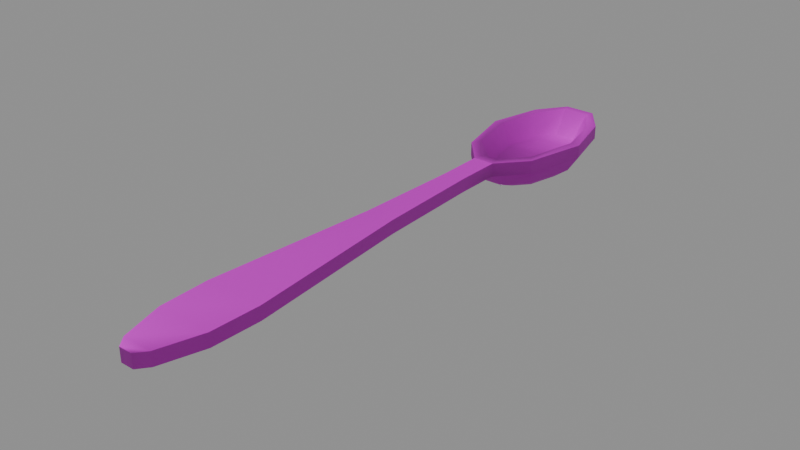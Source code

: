 # Source: table_spoon.blend  (saved by Blender 5.1.30; exported with 4.5.12 LTS)
import bpy
from mathutils import Matrix  # noqa: F401  (used for matrix-valued properties, if any)

bpy.ops.wm.read_factory_settings(use_empty=True)
scene = bpy.context.scene
scene.name = 'Scene'

# ---- images (referenced by path relative to the original .blend; pixels are not part of the script)
import os
ASSET_DIR = os.environ.get("B2B_ASSET_DIR", "")  # directory of the original .blend (textures are referenced by path, not embedded)
HERE = os.path.dirname(os.path.abspath(__file__))  # packed textures are extracted next to this script under _unpacked/

def load_image(name, relpath, width, height, colorspace="sRGB"):
    """Load a texture the original file referenced (path relative to the .blend, or extracted next to this script)."""
    p = next((c for c in (os.path.join(HERE, relpath), os.path.join(ASSET_DIR, relpath)) if relpath and os.path.exists(c)), "")
    if p:
        img = bpy.data.images.load(p, check_existing=True)
        img.name = name
    else:  # same state as the original file: an image datablock whose file is absent (Cycles renders it pink)
        img = bpy.data.images.new(name, width, height)
        img.source = "FILE"
        img.filepath = "//" + (relpath or name)
    img.colorspace_settings.name = colorspace
    return img
img_t_trim_metal_basecolor_png = load_image('T_Trim_Metal_BaseColor.png', 'T_Trim_Metal_BaseColor.png', 1024, 1024, 'sRGB')
img_t_trim_metal_normal_png = load_image('T_Trim_Metal_Normal.png', 'T_Trim_Metal_Normal.png', 1024, 1024, 'Non-Color')

# ---- materials (node trees are filled in below, after node groups)
mat_mi_trim_metal = bpy.data.materials.new('MI_Trim_Metal')
mat_mi_trim_metal.roughness = 0.8727

# ---- material node trees
mat_mi_trim_metal.use_nodes = True; mat_mi_trim_metal.node_tree.nodes.clear()
_N = mat_mi_trim_metal.node_tree.nodes; _L = mat_mi_trim_metal.node_tree.links
n0 = _N.new('ShaderNodeBsdfPrincipled'); n0.name = 'Principled BSDF'; n0.location = (-200, 100)
n0.inputs[2].default_value = 0.8727
n1 = _N.new('ShaderNodeOutputMaterial'); n1.name = 'Material Output'; n1.location = (200, 100)
n2 = _N.new('ShaderNodeNormalMap'); n2.name = 'Normal Map'; n2.location = (-600, -600)
n2.label = 'Normal/Map'
n3 = _N.new('ShaderNodeTexImage'); n3.name = 'Image Texture'; n3.location = (-600, 300)
n3.image = img_t_trim_metal_basecolor_png
n4 = _N.new('ShaderNodeTexImage'); n4.name = 'Image Texture.001'; n4.location = (-900, -1200)
n4.image = img_t_trim_metal_normal_png
_L.new(n0.outputs[0], n1.inputs[0])
_L.new(n2.outputs[0], n0.inputs[5])
_L.new(n3.outputs[0], n0.inputs[0])
_L.new(n4.outputs[0], n2.inputs[1])
n1.is_active_output = True

# ---- meshes
me_cube_202 = bpy.data.meshes.new('Cube.202')
me_cube_202.from_pydata([(-0.006447, -0.07774, 0.00308), (-0.006447, -0.07774, -0.00308), (0.007162, -0.07774, -0.00308), (0.007162, -0.07774, 0.00308), (-0.01223, -0.05853, -0.00308), (-0.01299, -0.03617, -0.00308), (-0.01299, -0.03617, 0.00308), (-0.01223, -0.05853, 0.00308), (0.01371, -0.03617, -0.00308), (0.01294, -0.05853, -0.00308), (0.01294, -0.05853, 0.00308), (0.01371, -0.03617, 0.00308), (-0.003695, 0.1144, 0.00308), (-0.004437, 0.1101, -0.00308), (0.005151, 0.1101, -0.00308), (0.004409, 0.1144, 0.00308), (-0.007849, 0.1364, -0.01514), (0.008564, 0.1364, -0.01514), (-0.01247, 0.1287, -0.0103), (0.01319, 0.1287, -0.0103), (0.01859, 0.151, -0.0103), (-0.01788, 0.151, -0.0103), (0.005919, 0.1812, -0.0103), (0.01368, 0.1706, -0.0103), (-0.01297, 0.1706, -0.0103), (-0.005204, 0.1812, -0.0103), (-0.003443, 0.1183, -0.0103), (0.004158, 0.1183, -0.0103), (-0.005578, 0.1851, 0.00308), (-0.006658, 0.1894, -0.00308), (0.007373, 0.1894, -0.00308), (0.006292, 0.1851, 0.00308), (0.01455, 0.172, 0.00308), (0.01717, 0.176, -0.00308), (-0.01645, 0.176, -0.00308), (-0.01383, 0.172, 0.00308), (-0.0183, 0.1512, 0.00308), (-0.02265, 0.1513, -0.00308), (0.02336, 0.1513, -0.00308), (0.01902, 0.1512, 0.00308), (0.01402, 0.1272, 0.00308), (0.01654, 0.1232, -0.00308), (-0.01583, 0.1232, -0.00308), (-0.01331, 0.1272, 0.00308), (-0.006088, 0.04137, 0.00308), (-0.004342, 0.0897, 0.00308), (-0.004342, 0.0897, -0.00308), (-0.006088, 0.04137, -0.00308), (0.006802, 0.04137, -0.00308), (0.005056, 0.0897, -0.00308), (0.005056, 0.0897, 0.00308), (0.006802, 0.04137, 0.00308), (0.002788, 0.1297, -0.01514), (-0.002073, 0.1297, -0.01514), (0.01202, 0.1506, -0.01514), (-0.01131, 0.1506, -0.01514), (0.00888, 0.1632, -0.01514), (-0.008165, 0.1632, -0.01514), (0.003914, 0.1699, -0.01514), (-0.003199, 0.1699, -0.01514), (-0.004437, 0.1101, 0.00308), (0.005151, 0.1101, 0.00308), (-0.006658, 0.1894, 0.00308), (-0.01645, 0.176, 0.00308), (0.007373, 0.1894, 0.00308), (0.01717, 0.176, 0.00308), (0.02336, 0.1513, 0.00308), (-0.02265, 0.1513, 0.00308), (0.01654, 0.1232, 0.00308), (-0.01583, 0.1232, 0.00308), (-0.01077, 0.1672, -0.007227), (0.01148, 0.1672, -0.007227), (-0.01427, 0.1509, -0.007227), (0.01499, 0.1509, -0.007227), (-0.01036, 0.1321, -0.007227), (0.01107, 0.1321, -0.007227), (-0.00282, 0.1221, -0.007227), (0.003534, 0.1221, -0.007227), (-0.004296, 0.1775, -0.007227), (0.00501, 0.1775, -0.007227), (0.003373, -0.08247, 0.00308), (-0.002659, -0.08247, 0.00308), (-0.002659, -0.08247, -0.00308), (0.003373, -0.08247, -0.00308)], [], [(49, 46, 13, 14), (0, 1, 82, 81), (45, 50, 61, 60), (10, 7, 0, 3), (4, 9, 2, 1), (9, 10, 3, 2), (50, 49, 14, 61), (7, 10, 11, 6), (9, 4, 5, 8), (10, 9, 8, 11), (6, 5, 4, 7), (1, 0, 7, 4), (5, 6, 44, 47), (48, 51, 11, 8), (47, 48, 8, 5), (51, 44, 6, 11), (17, 16, 55, 54), (52, 53, 16, 17), (37, 34, 24, 21), (29, 30, 22, 25), (38, 41, 19, 20), (34, 29, 25, 24), (41, 14, 27, 19), (14, 13, 26, 27), (26, 18, 16, 53), (27, 26, 53, 52), (20, 19, 17, 54), (21, 24, 57, 55), (30, 29, 62, 64), (13, 42, 18, 26), (34, 63, 62, 29), (31, 28, 78, 79), (65, 33, 30, 64), (37, 67, 63, 34), (33, 38, 20, 23), (66, 38, 33, 65), (40, 39, 73, 75), (43, 12, 76, 74), (68, 41, 38, 66), (42, 37, 21, 18), (42, 69, 67, 37), (61, 14, 41, 68), (32, 31, 79, 71), (13, 60, 69, 42), (30, 33, 23, 22), (51, 48, 49, 50), (45, 46, 47, 44), (44, 51, 50, 45), (48, 47, 46, 49), (46, 45, 60, 13), (54, 55, 57, 56), (56, 57, 59, 58), (25, 22, 58, 59), (22, 23, 56, 58), (23, 20, 54, 56), (18, 21, 55, 16), (24, 25, 59, 57), (19, 27, 52, 17), (15, 12, 60, 61), (35, 28, 62, 63), (31, 32, 65, 64), (28, 31, 64, 62), (32, 39, 66, 65), (36, 35, 63, 67), (39, 40, 68, 66), (43, 36, 67, 69), (40, 15, 61, 68), (12, 43, 69, 60), (70, 71, 79, 78), (72, 73, 71, 70), (74, 75, 73, 72), (76, 77, 75, 74), (12, 15, 77, 76), (36, 43, 74, 72), (39, 32, 71, 73), (28, 35, 70, 78), (15, 40, 75, 77), (35, 36, 72, 70), (83, 80, 81, 82), (3, 0, 81, 80), (2, 3, 80, 83), (1, 2, 83, 82)])
me_cube_202.polygons.foreach_set('use_smooth', [True] * 82)
_k = set([(0, 7), (0, 81), (1, 4), (1, 82), (2, 9), (2, 83), (3, 10), (3, 80), (4, 5), (5, 47), (6, 7), (6, 44), (8, 9), (8, 48), (10, 11), (11, 51), (13, 46), (14, 49), (44, 45), (45, 60), (46, 47), (48, 49), (50, 51), (50, 61), (60, 69), (61, 68), (62, 63), (62, 64), (63, 67), (64, 65), (65, 66), (66, 68), (67, 69), (80, 81), (82, 83)])
me_cube_202.attributes.new('sharp_edge', 'BOOLEAN', 'EDGE').data.foreach_set('value', [ (min(e.vertices), max(e.vertices)) in _k for e in me_cube_202.edges])
_uv = me_cube_202.uv_layers.new(name='UVMap')
_uv.uv.foreach_set('vector', [0.3248, 0.8062, 0.3246, 0.795, 0.3607, 0.7932, 0.3614, 0.8075, 0.06674, 0.7898, 0.07093, 0.796, 0.06408, 0.8004, 0.05822, 0.794, 0.2617, 0.71, 0.2617, 0.7514, 0.2364, 0.7514, 0.2364, 0.71, 0.4456, 0.7514, 0.4456, 0.71, 0.4695, 0.71, 0.4695, 0.7514, 0.09723, 0.7894, 0.09629, 0.816, 0.07104, 0.8094, 0.07093, 0.796, 0.09629, 0.816, 0.09422, 0.823, 0.06544, 0.815, 0.07104, 0.8094, 0.3248, 0.8138, 0.3248, 0.8062, 0.3614, 0.8075, 0.3585, 0.8152, 0.4456, 0.71, 0.4456, 0.7514, 0.4179, 0.7514, 0.4179, 0.71, 0.09629, 0.816, 0.09723, 0.7894, 0.1292, 0.7876, 0.129, 0.8176, 0.09422, 0.823, 0.09629, 0.816, 0.129, 0.8176, 0.1289, 0.825, 0.1292, 0.7806, 0.1292, 0.7876, 0.09723, 0.7894, 0.09557, 0.7826, 0.07093, 0.796, 0.06674, 0.7898, 0.09557, 0.7826, 0.09723, 0.7894, 0.1292, 0.7876, 0.1292, 0.7806, 0.2486, 0.7868, 0.2481, 0.794, 0.2482, 0.8094, 0.2488, 0.8168, 0.1289, 0.825, 0.129, 0.8176, 0.2481, 0.794, 0.2482, 0.8094, 0.129, 0.8176, 0.1292, 0.7876, 0.3217, 0.7514, 0.3217, 0.71, 0.4179, 0.71, 0.4179, 0.7514, 0.4017, 0.8073, 0.4022, 0.7941, 0.4173, 0.7921, 0.4163, 0.8098, 0.3946, 0.8027, 0.3946, 0.7985, 0.4022, 0.7941, 0.4017, 0.8073, 0.4198, 0.7779, 0.4475, 0.786, 0.4384, 0.7908, 0.4184, 0.7856, 0.459, 0.7965, 0.4578, 0.8074, 0.4471, 0.8059, 0.4479, 0.7977, 0.4171, 0.8238, 0.3842, 0.8186, 0.3926, 0.8123, 0.4167, 0.8163, 0.4475, 0.786, 0.459, 0.7965, 0.4479, 0.7977, 0.4384, 0.7908, 0.3842, 0.8186, 0.3614, 0.8075, 0.3793, 0.8043, 0.3926, 0.8123, 0.3614, 0.8075, 0.3607, 0.7932, 0.3797, 0.7965, 0.3793, 0.8043, 0.3797, 0.7965, 0.3934, 0.7886, 0.4022, 0.7941, 0.3946, 0.7985, 0.3793, 0.8043, 0.3797, 0.7965, 0.3946, 0.7985, 0.3946, 0.8027, 0.4167, 0.8163, 0.3926, 0.8123, 0.4017, 0.8073, 0.4163, 0.8098, 0.4184, 0.7856, 0.4384, 0.7908, 0.4297, 0.795, 0.4173, 0.7921, 0.4578, 0.8074, 0.459, 0.7965, 0.4663, 0.7947, 0.4661, 0.8099, 0.3607, 0.7932, 0.3851, 0.782, 0.3934, 0.7886, 0.3797, 0.7965, 0.4475, 0.786, 0.4526, 0.781, 0.4663, 0.7947, 0.459, 0.7965, 0.9176, 0.7992, 0.9176, 0.8145, 0.9109, 0.8128, 0.9109, 0.8008, 0.4496, 0.823, 0.4454, 0.8177, 0.4578, 0.8074, 0.4661, 0.8099, 0.4198, 0.7779, 0.4209, 0.7717, 0.4526, 0.781, 0.4475, 0.786, 0.4454, 0.8177, 0.4171, 0.8238, 0.4167, 0.8163, 0.437, 0.8123, 0.4173, 0.8299, 0.4171, 0.8238, 0.4454, 0.8177, 0.4496, 0.823, 0.8662, 0.7853, 0.8875, 0.7787, 0.8873, 0.7847, 0.8705, 0.79, 0.8662, 0.8283, 0.8547, 0.812, 0.8616, 0.8109, 0.8705, 0.8237, 0.3813, 0.8241, 0.3842, 0.8186, 0.4171, 0.8238, 0.4173, 0.8299, 0.3851, 0.782, 0.4198, 0.7779, 0.4184, 0.7856, 0.3934, 0.7886, 0.3851, 0.782, 0.3824, 0.7756, 0.4209, 0.7717, 0.4198, 0.7779, 0.3585, 0.8152, 0.3614, 0.8075, 0.3842, 0.8186, 0.3813, 0.8241, 0.906, 0.7845, 0.9176, 0.7992, 0.9109, 0.8008, 0.9018, 0.7893, 0.3607, 0.7932, 0.3574, 0.7852, 0.3824, 0.7756, 0.3851, 0.782, 0.4578, 0.8074, 0.4454, 0.8177, 0.437, 0.8123, 0.4471, 0.8059, 0.2488, 0.8168, 0.2482, 0.8094, 0.3248, 0.8062, 0.3248, 0.8138, 0.3243, 0.7878, 0.3246, 0.795, 0.2481, 0.794, 0.2486, 0.7868, 0.3217, 0.71, 0.3217, 0.7514, 0.2617, 0.7514, 0.2617, 0.71, 0.2482, 0.8094, 0.2481, 0.794, 0.3246, 0.795, 0.3248, 0.8062, 0.3246, 0.795, 0.3243, 0.7878, 0.3574, 0.7852, 0.3607, 0.7932, 0.4163, 0.8098, 0.4173, 0.7921, 0.4297, 0.795, 0.4289, 0.8076, 0.4289, 0.8076, 0.4297, 0.795, 0.436, 0.7989, 0.4356, 0.8041, 0.4479, 0.7977, 0.4471, 0.8059, 0.4356, 0.8041, 0.436, 0.7989, 0.4471, 0.8059, 0.437, 0.8123, 0.4289, 0.8076, 0.4356, 0.8041, 0.437, 0.8123, 0.4167, 0.8163, 0.4163, 0.8098, 0.4289, 0.8076, 0.3934, 0.7886, 0.4184, 0.7856, 0.4173, 0.7921, 0.4022, 0.7941, 0.4384, 0.7908, 0.4479, 0.7977, 0.436, 0.7989, 0.4297, 0.795, 0.3926, 0.8123, 0.3793, 0.8043, 0.3946, 0.8027, 0.4017, 0.8073, 0.8547, 0.8016, 0.8547, 0.812, 0.8509, 0.813, 0.8509, 0.8006, 0.906, 0.8291, 0.9176, 0.8145, 0.9215, 0.8159, 0.9096, 0.8332, 0.9176, 0.7992, 0.906, 0.7845, 0.9096, 0.7804, 0.9215, 0.7978, 0.9176, 0.8145, 0.9176, 0.7992, 0.9215, 0.7978, 0.9215, 0.8159, 0.906, 0.7845, 0.8875, 0.7787, 0.8875, 0.7721, 0.9096, 0.7804, 0.8875, 0.835, 0.906, 0.8291, 0.9096, 0.8332, 0.8875, 0.8415, 0.8875, 0.7787, 0.8662, 0.7853, 0.8625, 0.7814, 0.8875, 0.7721, 0.8662, 0.8283, 0.8875, 0.835, 0.8875, 0.8415, 0.8625, 0.8323, 0.8662, 0.7853, 0.8547, 0.8016, 0.8509, 0.8006, 0.8625, 0.7814, 0.8547, 0.812, 0.8662, 0.8283, 0.8625, 0.8323, 0.8509, 0.813, 0.9018, 0.8243, 0.9018, 0.7893, 0.9109, 0.8008, 0.9109, 0.8128, 0.8873, 0.8289, 0.8873, 0.7847, 0.9018, 0.7893, 0.9018, 0.8243, 0.8705, 0.8237, 0.8705, 0.79, 0.8873, 0.7847, 0.8873, 0.8289, 0.8616, 0.8109, 0.8616, 0.8027, 0.8705, 0.79, 0.8705, 0.8237, 0.8547, 0.812, 0.8547, 0.8016, 0.8616, 0.8027, 0.8616, 0.8109, 0.8875, 0.835, 0.8662, 0.8283, 0.8705, 0.8237, 0.8873, 0.8289, 0.8875, 0.7787, 0.906, 0.7845, 0.9018, 0.7893, 0.8873, 0.7847, 0.9176, 0.8145, 0.906, 0.8291, 0.9018, 0.8243, 0.9109, 0.8128, 0.8547, 0.8016, 0.8662, 0.7853, 0.8705, 0.79, 0.8616, 0.8027, 0.906, 0.8291, 0.8875, 0.835, 0.8873, 0.8289, 0.9018, 0.8243, 0.06552, 0.8061, 0.05859, 0.8092, 0.05551, 0.8028, 0.06408, 0.8004, 0.4695, 0.7514, 0.4695, 0.71, 0.4753, 0.71, 0.4753, 0.7514, 0.07104, 0.8094, 0.06544, 0.815, 0.05859, 0.8092, 0.06552, 0.8061, 0.07093, 0.796, 0.07104, 0.8094, 0.06552, 0.8061, 0.06408, 0.8004])
me_cube_202.materials.append(mat_mi_trim_metal)
me_cube_202.update()
me_cube_202.normals_split_custom_set([tuple(v) for v in zip(*[iter([0.0, 0.0, -1.0, 0.0, 0.0, -1.0, -0.6231, -0.4708, -0.6245, 0.6231, -0.4708, -0.6245, -0.8852, -0.4652, 0.0, -0.8852, -0.4652, 0.0, -0.4329, -0.9015, 0.0, -0.4329, -0.9015, 0.0, 0.0, 0.0, 1.0, 0.0, 0.0, 1.0, -1.286e-08, 0.0, 1.0, 1.286e-08, 0.0, 1.0, 0.0, 0.0, 1.0, 0.0, 0.0, 1.0, 0.0, 0.0, 1.0, 0.0, 0.0, 1.0, 0.0, 0.0, -1.0, 0.0, 0.0, -1.0, 0.0, 0.0, -1.0, 0.0, 0.0, -1.0, 0.9867, -0.1625, 0.0, 0.9867, -0.1625, 0.0, 0.8852, -0.4652, 0.0, 0.8852, -0.4652, 0.0, 0.9999, 0.01573, 0.0, 0.9999, 0.01573, 0.0, 0.6231, -0.4708, -0.6245, 0.9357, -0.3529, 0.0, 0.0, 0.0, 1.0, 0.0, 0.0, 1.0, 0.0, 0.0, 1.0, 0.0, 0.0, 1.0, 0.0, 0.0, -1.0, 0.0, 0.0, -1.0, 0.0, 0.0, -1.0, 0.0, 0.0, -1.0, 0.9867, -0.1625, 0.0, 0.9867, -0.1625, 0.0, 0.9996, 0.02737, 0.0, 0.9996, 0.02737, 0.0, -0.9996, 0.02737, 0.0, -0.9996, 0.02737, 0.0, -0.9867, -0.1625, 0.0, -0.9867, -0.1625, 0.0, -0.8852, -0.4652, 0.0, -0.8852, -0.4652, 0.0, -0.9867, -0.1625, 0.0, -0.9867, -0.1625, 0.0, -0.9996, 0.02737, 0.0, -0.9996, 0.02737, 0.0, -0.9981, 0.06241, 0.0, -0.9981, 0.06241, 0.0, 0.9981, 0.06241, 0.0, 0.9981, 0.06241, 0.0, 0.9996, 0.02737, 0.0, 0.9996, 0.02737, 0.0, 0.0, 0.0, -1.0, 0.0, 0.0, -1.0, 0.0, 0.0, -1.0, 0.0, 0.0, -1.0, 0.0, 0.0, 1.0, 0.0, 0.0, 1.0, 0.0, 0.0, 1.0, 0.0, 0.0, 1.0, 0.3071, -0.126, -0.9433, -0.3071, -0.126, -0.9433, -0.3543, -0.001503, -0.9351, 0.3543, -0.001503, -0.9351, 0.1389, -0.2306, -0.9631, -0.1389, -0.2306, -0.9631, -0.3071, -0.126, -0.9433, 0.3071, -0.126, -0.9433, -0.961, 0.005043, -0.2765, -0.8531, 0.4183, -0.3117, -0.6311, 0.2861, -0.721, -0.7372, 0.001758, -0.6757, -0.4057, 0.836, -0.3696, 0.4057, 0.836, -0.3696, 0.2902, 0.5051, -0.8128, -0.2902, 0.5051, -0.8128, 0.961, 0.005043, -0.2765, 0.8346, -0.453, -0.3134, 0.6201, -0.3054, -0.7226, 0.7372, 0.001759, -0.6757, -0.8531, 0.4183, -0.3117, -0.4057, 0.836, -0.3696, -0.2902, 0.5051, -0.8128, -0.6311, 0.2861, -0.721, 0.8346, -0.453, -0.3134, 0.6231, -0.4708, -0.6245, 0.2644, -0.5158, -0.8149, 0.6201, -0.3054, -0.7226, 0.6231, -0.4708, -0.6245, -0.6231, -0.4708, -0.6245, -0.2644, -0.5158, -0.8149, 0.2644, -0.5158, -0.8149, -0.2644, -0.5158, -0.8149, -0.6201, -0.3054, -0.7226, -0.3071, -0.126, -0.9433, -0.1389, -0.2306, -0.9631, 0.2644, -0.5158, -0.8149, -0.2644, -0.5158, -0.8149, -0.1389, -0.2306, -0.9631, 0.1389, -0.2306, -0.9631, 0.7372, 0.001759, -0.6757, 0.6201, -0.3054, -0.7226, 0.3071, -0.126, -0.9433, 0.3543, -0.001503, -0.9351, -0.7372, 0.001758, -0.6757, -0.6311, 0.2861, -0.721, -0.3033, 0.1175, -0.9456, -0.3543, -0.001503, -0.9351, 0.4057, 0.836, -0.3696, -0.4057, 0.836, -0.3696, -0.452, 0.892, 0.0, 0.452, 0.892, 0.0, -0.6231, -0.4708, -0.6245, -0.8346, -0.453, -0.3134, -0.6201, -0.3054, -0.7226, -0.2644, -0.5158, -0.8149, -0.8531, 0.4183, -0.3117, -0.9052, 0.425, 0.0, -0.452, 0.892, 0.0, -0.4057, 0.836, -0.3696, -0.1439, -0.2938, 0.945, 0.1439, -0.2938, 0.945, 0.3145, -0.4732, 0.8229, -0.3145, -0.4732, 0.8229, 0.9052, 0.425, 0.0, 0.8531, 0.4183, -0.3117, 0.4057, 0.836, -0.3696, 0.452, 0.892, 0.0, -0.961, 0.005043, -0.2765, -1.0, 0.003552, 0.0, -0.9052, 0.425, 0.0, -0.8531, 0.4183, -0.3117, 0.8531, 0.4183, -0.3117, 0.961, 0.005043, -0.2765, 0.7372, 0.001759, -0.6757, 0.6311, 0.2861, -0.721, 1.0, 0.003553, 0.0, 0.961, 0.005043, -0.2765, 0.8531, 0.4183, -0.3117, 0.9052, 0.425, 0.0, -0.4296, 0.2128, 0.8776, -0.5084, -0.002995, 0.8611, -0.6107, 6.863e-05, 0.7918, -0.5516, 0.2216, 0.8041, 0.4296, 0.2128, 0.8776, 0.1368, 0.3093, 0.9411, 0.2893, 0.4807, 0.8278, 0.5516, 0.2216, 0.8041, 0.8882, -0.4595, 0.0, 0.8346, -0.453, -0.3134, 0.961, 0.005043, -0.2765, 1.0, 0.003553, 0.0, -0.8346, -0.453, -0.3134, -0.961, 0.005043, -0.2765, -0.7372, 0.001758, -0.6757, -0.6201, -0.3054, -0.7226, -0.8346, -0.453, -0.3134, -0.8882, -0.4595, 0.0, -1.0, 0.003552, 0.0, -0.961, 0.005043, -0.2765, 0.9357, -0.3529, 0.0, 0.6231, -0.4708, -0.6245, 0.8346, -0.453, -0.3134, 0.8882, -0.4595, 0.0, -0.4524, -0.2, 0.8691, -0.1439, -0.2938, 0.945, -0.3145, -0.4732, 0.8229, -0.5506, -0.2035, 0.8096, -0.6231, -0.4708, -0.6245, -0.9357, -0.3529, 0.0, -0.8882, -0.4595, 0.0, -0.8346, -0.453, -0.3134, 0.4057, 0.836, -0.3696, 0.8531, 0.4183, -0.3117, 0.6311, 0.2861, -0.721, 0.2902, 0.5051, -0.8128, 0.9981, 0.06241, 0.0, 0.9981, 0.06241, 0.0, 0.9999, 0.01573, 0.0, 0.9999, 0.01573, 0.0, -0.9999, 0.01573, 0.0, -0.9999, 0.01573, 0.0, -0.9981, 0.06241, 0.0, -0.9981, 0.06241, 0.0, 0.0, 0.0, 1.0, 0.0, 0.0, 1.0, 0.0, 0.0, 1.0, 0.0, 0.0, 1.0, 0.0, 0.0, -1.0, 0.0, 0.0, -1.0, 0.0, 0.0, -1.0, 0.0, 0.0, -1.0, -0.9999, 0.01573, 0.0, -0.9999, 0.01573, 0.0, -0.9357, -0.3529, 0.0, -0.6231, -0.4708, -0.6245, 0.3543, -0.001503, -0.9351, -0.3543, -0.001503, -0.9351, -0.3033, 0.1175, -0.9456, 0.3033, 0.1175, -0.9456, 0.3033, 0.1175, -0.9456, -0.3033, 0.1175, -0.9456, -0.1541, 0.2277, -0.9615, 0.1541, 0.2277, -0.9615, -0.2902, 0.5051, -0.8128, 0.2902, 0.5051, -0.8128, 0.1541, 0.2277, -0.9615, -0.1541, 0.2277, -0.9615, 0.2902, 0.5051, -0.8128, 0.6311, 0.2861, -0.721, 0.3033, 0.1175, -0.9456, 0.1541, 0.2277, -0.9615, 0.6311, 0.2861, -0.721, 0.7372, 0.001759, -0.6757, 0.3543, -0.001503, -0.9351, 0.3033, 0.1175, -0.9456, -0.6201, -0.3054, -0.7226, -0.7372, 0.001758, -0.6757, -0.3543, -0.001503, -0.9351, -0.3071, -0.126, -0.9433, -0.6311, 0.2861, -0.721, -0.2902, 0.5051, -0.8128, -0.1541, 0.2277, -0.9615, -0.3033, 0.1175, -0.9456, 0.6201, -0.3054, -0.7226, 0.2644, -0.5158, -0.8149, 0.1389, -0.2306, -0.9631, 0.3071, -0.126, -0.9433, -0.1368, 0.3093, 0.9411, 0.1368, 0.3093, 0.9411, 1.286e-08, 0.0, 1.0, -1.286e-08, 0.0, 1.0, 0.4524, -0.2, 0.8691, 0.1439, -0.2938, 0.945, 0.0, 2.765e-09, 1.0, 2.4e-08, 1.022e-08, 1.0, -0.1439, -0.2938, 0.945, -0.4524, -0.2, 0.8691, 0.0, 1.022e-08, 1.0, 0.0, 2.765e-09, 1.0, 0.1439, -0.2938, 0.945, -0.1439, -0.2938, 0.945, 0.0, 2.765e-09, 1.0, 0.0, 2.765e-09, 1.0, -0.4524, -0.2, 0.8691, -0.5084, -0.002995, 0.8611, 0.0, 1.298e-08, 1.0, 0.0, 1.022e-08, 1.0, 0.5084, -0.002994, 0.8611, 0.4524, -0.2, 0.8691, 2.4e-08, 1.022e-08, 1.0, 4.07e-08, 1.298e-08, 1.0, -0.5084, -0.002995, 0.8611, -0.4296, 0.2128, 0.8776, -3.923e-08, 2.354e-09, 1.0, 0.0, 1.298e-08, 1.0, 0.4296, 0.2128, 0.8776, 0.5084, -0.002994, 0.8611, 4.07e-08, 1.298e-08, 1.0, 3.922e-08, 2.354e-09, 1.0, -0.4296, 0.2128, 0.8776, -0.1368, 0.3093, 0.9411, -1.286e-08, 0.0, 1.0, -3.923e-08, 2.354e-09, 1.0, 0.1368, 0.3093, 0.9411, 0.4296, 0.2128, 0.8776, 3.922e-08, 2.354e-09, 1.0, 1.286e-08, 0.0, 1.0, 0.5506, -0.2035, 0.8096, -0.5506, -0.2035, 0.8096, -0.3145, -0.4732, 0.8229, 0.3145, -0.4732, 0.8229, 0.6107, 6.928e-05, 0.7918, -0.6107, 6.863e-05, 0.7918, -0.5506, -0.2035, 0.8096, 0.5506, -0.2035, 0.8096, 0.5516, 0.2216, 0.8041, -0.5516, 0.2216, 0.8041, -0.6107, 6.863e-05, 0.7918, 0.6107, 6.928e-05, 0.7918, 0.2893, 0.4807, 0.8278, -0.2893, 0.4807, 0.8278, -0.5516, 0.2216, 0.8041, 0.5516, 0.2216, 0.8041, 0.1368, 0.3093, 0.9411, -0.1368, 0.3093, 0.9411, -0.2893, 0.4807, 0.8278, 0.2893, 0.4807, 0.8278, 0.5084, -0.002994, 0.8611, 0.4296, 0.2128, 0.8776, 0.5516, 0.2216, 0.8041, 0.6107, 6.928e-05, 0.7918, -0.5084, -0.002995, 0.8611, -0.4524, -0.2, 0.8691, -0.5506, -0.2035, 0.8096, -0.6107, 6.863e-05, 0.7918, 0.1439, -0.2938, 0.945, 0.4524, -0.2, 0.8691, 0.5506, -0.2035, 0.8096, 0.3145, -0.4732, 0.8229, -0.1368, 0.3093, 0.9411, -0.4296, 0.2128, 0.8776, -0.5516, 0.2216, 0.8041, -0.2893, 0.4807, 0.8278, 0.4524, -0.2, 0.8691, 0.5084, -0.002994, 0.8611, 0.6107, 6.928e-05, 0.7918, 0.5506, -0.2035, 0.8096, 0.4329, -0.9015, 0.0, 0.4329, -0.9015, 0.0, -0.4329, -0.9015, 0.0, -0.4329, -0.9015, 0.0, 0.0, 0.0, 1.0, 0.0, 0.0, 1.0, 0.0, 0.0, 1.0, 0.0, 0.0, 1.0, 0.8852, -0.4652, 0.0, 0.8852, -0.4652, 0.0, 0.4329, -0.9015, 0.0, 0.4329, -0.9015, 0.0, 0.0, 0.0, -1.0, 0.0, 0.0, -1.0, 0.0, 0.0, -1.0, 0.0, 0.0, -1.0])] * 3)])

# ---- objects
ob_table_spoon = bpy.data.objects.new('Table_Spoon', me_cube_202)
ob_table_spoon_1 = bpy.data.objects.new('table_spoon', None)

# ---- transforms, parenting, visibility, modifiers, constraints
ob_table_spoon.parent = ob_table_spoon_1
ob_table_spoon.location = (0.0, 0.0, 0.0)
ob_table_spoon.rotation_euler = (-1.629e-07, 0.0, 0.0)
ob_table_spoon.color = (0.8, 0.8, 0.8, 1.0)
ob_table_spoon_1.location = (0.0, 0.0, 0.0)
ob_table_spoon_1.empty_display_size = 0.5

# ---- collection membership
scene.collection.objects.link(ob_table_spoon)
scene.collection.objects.link(ob_table_spoon_1)

# ---- scene / render settings (as saved in the file)
scene.frame_start = 1; scene.frame_end = 250; scene.frame_set(1)
scene.render.engine = 'BLENDER_EEVEE_NEXT'
scene.render.bake_bias = 0.0
scene.render.bake_samples = 0
scene.cycles.sampling_pattern = 'TABULATED_SOBOL'
scene.eevee.use_volume_custom_range = False
bpy.context.view_layer.update()

# ---- added for rendering (the .blend has no active camera and no usable light): camera, sun + grey world if the file has none
cam_auto = bpy.data.cameras.new('AutoCamera')
cam_auto.lens = 50.0
cam_auto.sensor_width = 36.0
cam_auto.clip_end = 1000.0
ob_auto_camera = bpy.data.objects.new('AutoCamera', cam_auto)
scene.collection.objects.link(ob_auto_camera)
ob_auto_camera.location = (0.255994, -0.253316, 0.198479)
ob_auto_camera.rotation_euler = (1.09748, -7.21219e-08, 0.694738)
scene.camera = ob_auto_camera
light_auto_sun = bpy.data.lights.new('AutoSun', 'SUN')
light_auto_sun.energy = 3.0
light_auto_sun.angle = 0.0523599
ob_auto_sun = bpy.data.objects.new('AutoSun', light_auto_sun)
scene.collection.objects.link(ob_auto_sun)
ob_auto_sun.rotation_euler = (0.872665, 0.174533, 0.523599)
if scene.world is None:
    world_auto = bpy.data.worlds.new('AutoWorld')
    world_auto.color = (0.3, 0.3, 0.3)
    scene.world = world_auto
bpy.context.view_layer.update()
